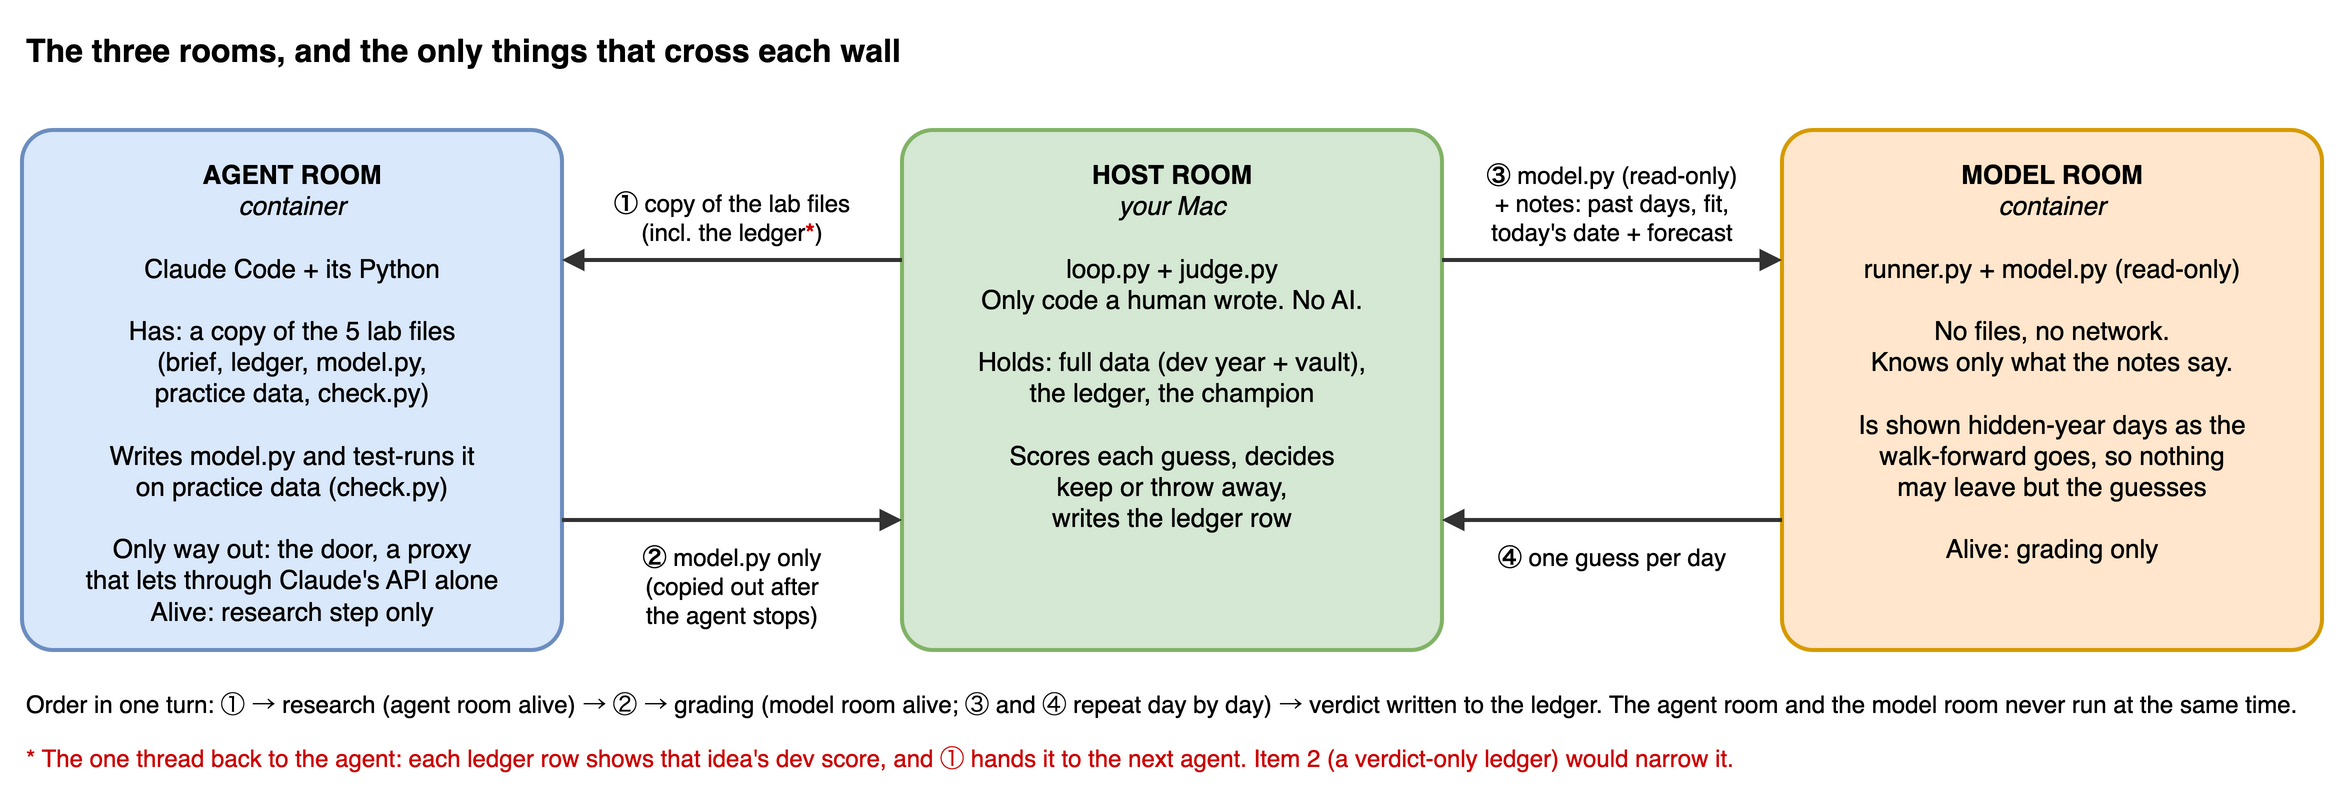

The diagram above was exported from draw.io. Its source (the exported page's mxGraphModel, read from the mxfile embedded in the PNG):
<mxGraphModel adaptiveColors="auto" dx="1200" dy="500" grid="0" gridSize="10" guides="1" tooltips="1" connect="1" arrows="1" fold="1" page="0" pageScale="1" pageWidth="1200" pageHeight="420" math="0" shadow="0">
  <root>
    <mxCell id="0" />
    <mxCell id="1" parent="0" />
    <mxCell id="title" value="The three rooms, and the only things that cross each wall" style="text;html=1;align=left;verticalAlign=middle;fontSize=16;fontStyle=1;" vertex="1" parent="1">
      <mxGeometry x="20" y="15" width="1150" height="30" as="geometry" />
    </mxCell>
    <mxCell id="agent" value="&lt;b&gt;AGENT ROOM&lt;/b&gt;&lt;br&gt;&lt;i&gt;container&lt;/i&gt;&lt;br&gt;&lt;br&gt;Claude Code + its Python&lt;br&gt;&lt;br&gt;Has: a copy of the 5 lab files&lt;br&gt;(brief, ledger, model.py,&lt;br&gt;practice data, check.py)&lt;br&gt;&lt;br&gt;Writes model.py and test-runs it&lt;br&gt;on practice data (check.py)&lt;br&gt;&lt;br&gt;Only way out: the door, a proxy&lt;br&gt;that lets through Claude's API alone&lt;br&gt;Alive: research step only" style="rounded=1;whiteSpace=wrap;html=1;arcSize=6;fillColor=#dae8fc;strokeColor=#6c8ebf;strokeWidth=2;fontSize=13;verticalAlign=top;spacingTop=8;" vertex="1" parent="1">
      <mxGeometry x="20" y="70" width="270" height="260" as="geometry" />
    </mxCell>
    <mxCell id="host" value="&lt;b&gt;HOST ROOM&lt;/b&gt;&lt;br&gt;&lt;i&gt;your Mac&lt;/i&gt;&lt;br&gt;&lt;br&gt;loop.py + judge.py&lt;br&gt;Only code a human wrote. No AI.&lt;br&gt;&lt;br&gt;Holds: full data (dev year + vault),&lt;br&gt;the ledger, the champion&lt;br&gt;&lt;br&gt;Scores each guess, decides&lt;br&gt;keep or throw away,&lt;br&gt;writes the ledger row" style="rounded=1;whiteSpace=wrap;html=1;arcSize=6;fillColor=#d5e8d4;strokeColor=#82b366;strokeWidth=2;fontSize=13;verticalAlign=top;spacingTop=8;" vertex="1" parent="1">
      <mxGeometry x="460" y="70" width="270" height="260" as="geometry" />
    </mxCell>
    <mxCell id="model" value="&lt;b&gt;MODEL ROOM&lt;/b&gt;&lt;br&gt;&lt;i&gt;container&lt;/i&gt;&lt;br&gt;&lt;br&gt;runner.py + model.py (read-only)&lt;br&gt;&lt;br&gt;No files, no network.&lt;br&gt;Knows only what the notes say.&lt;br&gt;&lt;br&gt;Is shown hidden-year days as the&lt;br&gt;walk-forward goes, so nothing&lt;br&gt;may leave but the guesses&lt;br&gt;&lt;br&gt;Alive: grading only" style="rounded=1;whiteSpace=wrap;html=1;arcSize=6;fillColor=#ffe6cc;strokeColor=#d79b00;strokeWidth=2;fontSize=13;verticalAlign=top;spacingTop=8;" vertex="1" parent="1">
      <mxGeometry x="900" y="70" width="270" height="260" as="geometry" />
    </mxCell>
    <mxCell id="e1" style="endArrow=block;endFill=1;html=1;strokeWidth=2;strokeColor=#333333;exitX=0;exitY=0.25;exitDx=0;exitDy=0;entryX=1;entryY=0.25;entryDx=0;entryDy=0;" edge="1" parent="1" source="host" target="agent">
      <mxGeometry relative="1" as="geometry" />
    </mxCell>
    <mxCell id="e2" style="endArrow=block;endFill=1;html=1;strokeWidth=2;strokeColor=#333333;exitX=1;exitY=0.75;exitDx=0;exitDy=0;entryX=0;entryY=0.75;entryDx=0;entryDy=0;" edge="1" parent="1" source="agent" target="host">
      <mxGeometry relative="1" as="geometry" />
    </mxCell>
    <mxCell id="e3" style="endArrow=block;endFill=1;html=1;strokeWidth=2;strokeColor=#333333;exitX=1;exitY=0.25;exitDx=0;exitDy=0;entryX=0;entryY=0.25;entryDx=0;entryDy=0;" edge="1" parent="1" source="host" target="model">
      <mxGeometry relative="1" as="geometry" />
    </mxCell>
    <mxCell id="e4" style="endArrow=block;endFill=1;html=1;strokeWidth=2;strokeColor=#333333;exitX=0;exitY=0.75;exitDx=0;exitDy=0;entryX=1;entryY=0.75;entryDx=0;entryDy=0;" edge="1" parent="1" source="model" target="host">
      <mxGeometry relative="1" as="geometry" />
    </mxCell>
    <mxCell id="l1" value="&lt;b&gt;①&lt;/b&gt; copy of the lab files&lt;br&gt;(incl. the ledger&lt;font color=&quot;#cc0000&quot;&gt;&lt;b&gt;*&lt;/b&gt;&lt;/font&gt;)" style="text;html=1;align=center;verticalAlign=bottom;whiteSpace=wrap;fontSize=12;" vertex="1" parent="1">
      <mxGeometry x="295" y="75" width="160" height="56" as="geometry" />
    </mxCell>
    <mxCell id="l2" value="&lt;b&gt;②&lt;/b&gt; model.py only&lt;br&gt;(copied out after&lt;br&gt;the agent stops)" style="text;html=1;align=center;verticalAlign=top;whiteSpace=wrap;fontSize=12;" vertex="1" parent="1">
      <mxGeometry x="295" y="270" width="160" height="60" as="geometry" />
    </mxCell>
    <mxCell id="l3" value="&lt;b&gt;③&lt;/b&gt; model.py (read-only)&lt;br&gt;+ notes: past days, fit,&lt;br&gt;today's date + forecast" style="text;html=1;align=center;verticalAlign=bottom;whiteSpace=wrap;fontSize=12;" vertex="1" parent="1">
      <mxGeometry x="735" y="75" width="160" height="56" as="geometry" />
    </mxCell>
    <mxCell id="l4" value="&lt;b&gt;④&lt;/b&gt; one guess per day" style="text;html=1;align=center;verticalAlign=top;whiteSpace=wrap;fontSize=12;" vertex="1" parent="1">
      <mxGeometry x="735" y="270" width="160" height="40" as="geometry" />
    </mxCell>
    <mxCell id="order" value="Order in one turn: ① → research (agent room alive) → ② → grading (model room alive; ③ and ④ repeat day by day) → verdict written to the ledger. The agent room and the model room never run at the same time." style="text;html=1;align=left;verticalAlign=middle;whiteSpace=wrap;fontSize=12;" vertex="1" parent="1">
      <mxGeometry x="20" y="345" width="1150" height="24" as="geometry" />
    </mxCell>
    <mxCell id="leak" value="&lt;font color=&quot;#cc0000&quot;&gt;* The one thread back to the agent: each ledger row shows that idea's dev score, and ① hands it to the next agent. Item 2 (a verdict-only ledger) would narrow it.&lt;/font&gt;" style="text;html=1;align=left;verticalAlign=middle;whiteSpace=wrap;fontSize=12;" vertex="1" parent="1">
      <mxGeometry x="20" y="372" width="1150" height="24" as="geometry" />
    </mxCell>
  </root>
</mxGraphModel>